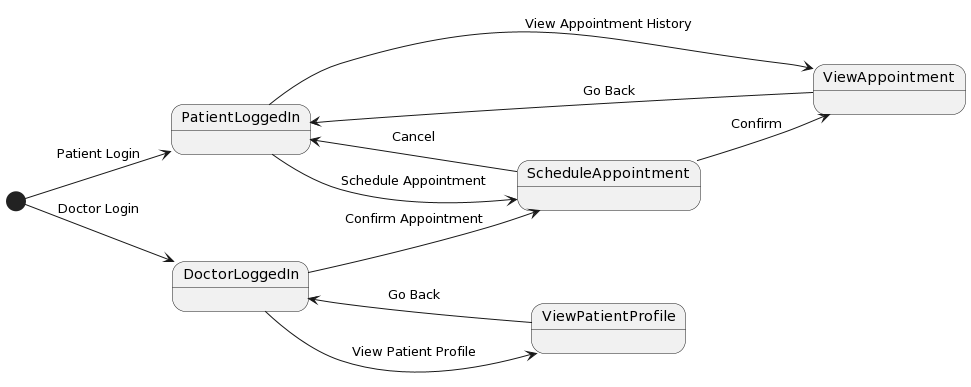

The diagram above was rendered by PlantUML. Its source (embedded in the PNG):
@startuml
left to right direction
skinparam packageStyle rectangle

state PatientLoggedIn
[*] --> PatientLoggedIn : Patient Login
PatientLoggedIn --> ScheduleAppointment : Schedule Appointment


state ScheduleAppointment <<active>>

ScheduleAppointment --> PatientLoggedIn : Cancel
ScheduleAppointment --> ViewAppointment : Confirm

state ViewAppointment
PatientLoggedIn --> ViewAppointment : View Appointment History
ViewAppointment --> PatientLoggedIn : Go Back

state DoctorLoggedIn
[*] --> DoctorLoggedIn : Doctor Login
DoctorLoggedIn --> ScheduleAppointment : Confirm Appointment
DoctorLoggedIn --> ViewPatientProfile : View Patient Profile

state ViewPatientProfile
ViewPatientProfile --> DoctorLoggedIn : Go Back
@enduml